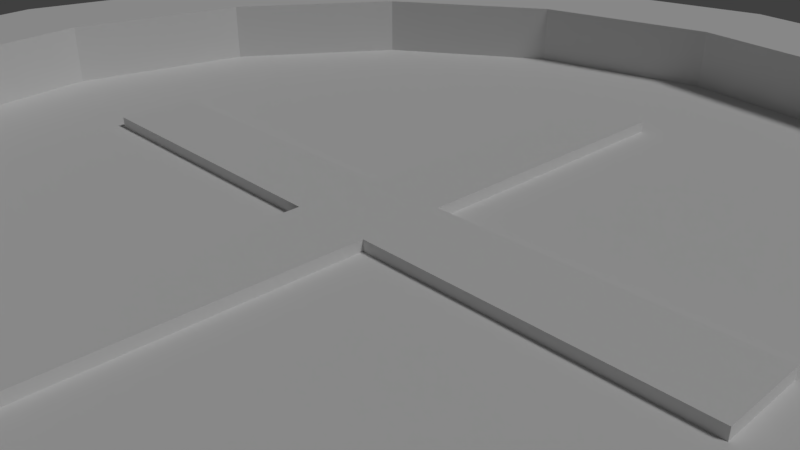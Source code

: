 # Source: coin-plus.blend  (saved by Blender 2.78.0; exported with 4.5.12 LTS)
import bpy
from mathutils import Matrix  # noqa: F401  (used for matrix-valued properties, if any)

bpy.ops.wm.read_factory_settings(use_empty=True)
scene = bpy.context.scene
scene.name = 'Scene'

# ---- collections
col_collection_1 = bpy.data.collections.new('Collection 1'); scene.collection.children.link(col_collection_1)

# ---- world
world_world = bpy.data.worlds.new('World'); scene.world = world_world
world_world.color = (0.05088, 0.05088, 0.05088)
world_world.use_sun_shadow = False
world_world.sun_shadow_jitter_overblur = 0.0
world_world.cycles.sampling_method = 'MANUAL'

# ---- cameras
cam_camera = bpy.data.cameras.new('Camera')
cam_camera.clip_end = 100.0
cam_camera.lens = 35.0
cam_camera.sensor_width = 32.0
cam_camera.sensor_height = 18.0
cam_camera.ortho_scale = 7.314
cam_camera.dof.focus_distance = 0.0

# ---- lights
light_lamp = bpy.data.lights.new('Lamp', 'SUN')
light_lamp.transmission_factor = 0.0
light_lamp.cutoff_distance = 30.0
light_lamp.angle = 0.1993
light_lamp.energy = 1.0
light_lamp.shadow_buffer_clip_start = 1.001
light_lamp.shadow_soft_size = 0.1
light_lamp.shadow_cascade_max_distance = 1000.0

# ---- meshes
me_cylinder = bpy.data.meshes.new('Cylinder')
me_cylinder.from_pydata([(0.0, 10.0, -1.5), (0.0, 10.0, 1.5), (3.827, 9.239, -1.5), (3.827, 9.239, 1.5), (7.071, 7.071, -1.5), (7.071, 7.071, 1.5), (9.239, 3.827, -1.5), (9.239, 3.827, 1.5), (10.0, -4.371e-07, -1.5), (10.0, -4.371e-07, 1.5), (9.239, -3.827, -1.5), (9.239, -3.827, 1.5), (7.071, -7.071, -1.5), (7.071, -7.071, 1.5), (3.827, -9.239, -1.5), (3.827, -9.239, 1.5), (1.51e-06, -10.0, -1.5), (1.51e-06, -10.0, 1.5), (-3.827, -9.239, -1.5), (-3.827, -9.239, 1.5), (-7.071, -7.071, -1.5), (-7.071, -7.071, 1.5), (-9.239, -3.827, -1.5), (-9.239, -3.827, 1.5), (-10.0, 1.192e-07, -1.5), (-10.0, 1.192e-07, 1.5), (-9.239, 3.827, -1.5), (-9.239, 3.827, 1.5), (-7.071, 7.071, -1.5), (-7.071, 7.071, 1.5), (-3.827, 9.239, -1.5), (-3.827, 9.239, 1.5), (1.252e-07, 8.0, 1.5), (3.061, 7.391, 1.5), (5.657, 5.657, 1.5), (7.391, 3.061, 1.5), (8.0, -3.616e-07, 1.5), (7.391, -3.061, 1.5), (5.657, -5.657, 1.5), (3.061, -7.391, 1.5), (1.333e-06, -8.0, 1.5), (-3.061, -7.391, 1.5), (-5.657, -5.657, 1.5), (-7.391, -3.061, 1.5), (-8.0, 8.348e-08, 1.5), (-7.391, 3.061, 1.5), (-5.657, 5.657, 1.5), (-3.061, 7.391, 1.5), (1.252e-07, 8.0, 0.5), (3.061, 7.391, 0.5), (5.657, 5.657, 0.5), (7.391, 3.061, 0.5), (8.0, -3.616e-07, 0.5), (7.391, -3.061, 0.5), (5.657, -5.657, 0.5), (3.061, -7.391, 0.5), (1.333e-06, -8.0, 0.5), (-3.061, -7.391, 0.5), (-5.657, -5.657, 0.5), (-7.391, -3.061, 0.5), (-8.0, 8.348e-08, 0.5), (-7.391, 3.061, 0.5), (-5.657, 5.657, 0.5), (-3.061, 7.391, 0.5), (7.153e-07, 8.941e-08, 0.5), (-5.657, 5.657, -1.5), (-7.391, 3.061, -1.5), (-8.0, 1.073e-07, -1.5), (-7.391, -3.061, -1.5), (-5.657, -5.657, -1.5), (-3.061, -7.391, -1.5), (1.399e-06, -8.0, -1.5), (3.061, -7.391, -1.5), (5.657, -5.657, -1.5), (7.391, -3.061, -1.5), (8.0, -3.378e-07, -1.5), (7.391, 3.061, -1.5), (5.657, 5.657, -1.5), (3.061, 7.391, -1.5), (1.907e-07, 8.0, -1.5), (-3.061, 7.391, -1.5), (-5.657, 5.657, -0.5), (-7.391, 3.061, -0.5), (-8.0, 1.073e-07, -0.5), (-7.391, -3.061, -0.5), (-5.657, -5.657, -0.5), (-3.061, -7.391, -0.5), (1.399e-06, -8.0, -0.5), (3.061, -7.391, -0.5), (5.657, -5.657, -0.5), (7.391, -3.061, -0.5), (8.0, -3.378e-07, -0.5), (7.391, 3.061, -0.5), (5.657, 5.657, -0.5), (3.061, 7.391, -0.5), (1.907e-07, 8.0, -0.5), (-3.061, 7.391, -0.5), (9.537e-07, 5.96e-08, -0.5), (0.6076, 0.6199, 0.6592), (0.6076, 0.6199, -0.6592), (0.6076, -0.6199, 0.6592), (0.6076, -0.6199, -0.6592), (-0.6076, 0.6199, 0.6592), (-0.6076, 0.6199, -0.6592), (-0.6076, -0.6199, 0.6592), (-0.6076, -0.6199, -0.6592), (0.6076, -5.216, -0.6592), (0.6076, -5.216, 0.6592), (-0.6076, -5.216, 0.6592), (-0.6076, -5.216, -0.6592), (5.203, 0.6199, -0.6592), (5.203, 0.6199, 0.6592), (5.203, -0.6199, 0.6592), (5.203, -0.6199, -0.6592), (-0.6076, 5.216, -0.6592), (-0.6076, 5.216, 0.6592), (0.6076, 5.216, 0.6592), (0.6076, 5.216, -0.6592), (-5.203, -0.6199, -0.6592), (-5.203, -0.6199, 0.6592), (-5.203, 0.6199, 0.6592), (-5.203, 0.6199, -0.6592)], [], [(0, 1, 3, 2), (2, 3, 5, 4), (4, 5, 7, 6), (6, 7, 9, 8), (8, 9, 11, 10), (10, 11, 13, 12), (12, 13, 15, 14), (14, 15, 17, 16), (16, 17, 19, 18), (18, 19, 21, 20), (20, 21, 23, 22), (22, 23, 25, 24), (24, 25, 27, 26), (26, 27, 29, 28), (28, 29, 31, 30), (30, 31, 1, 0), (1, 31, 47, 32), (9, 7, 35, 36), (19, 17, 40, 41), (29, 27, 45, 46), (5, 3, 33, 34), (15, 13, 38, 39), (25, 23, 43, 44), (11, 9, 36, 37), (21, 19, 41, 42), (31, 29, 46, 47), (7, 5, 34, 35), (17, 15, 39, 40), (27, 25, 44, 45), (3, 1, 32, 33), (13, 11, 37, 38), (23, 21, 42, 43), (47, 46, 62, 63), (40, 39, 55, 56), (33, 32, 48, 49), (32, 47, 63, 48), (41, 40, 56, 57), (34, 33, 49, 50), (42, 41, 57, 58), (35, 34, 50, 51), (43, 42, 58, 59), (36, 35, 51, 52), (44, 43, 59, 60), (37, 36, 52, 53), (45, 44, 60, 61), (38, 37, 53, 54), (46, 45, 61, 62), (39, 38, 54, 55), (53, 52, 64), (61, 60, 64), (54, 53, 64), (62, 61, 64), (55, 54, 64), (63, 62, 64), (56, 55, 64), (49, 48, 64), (48, 63, 64), (57, 56, 64), (50, 49, 64), (58, 57, 64), (51, 50, 64), (59, 58, 64), (52, 51, 64), (60, 59, 64), (6, 8, 75, 76), (16, 18, 70, 71), (26, 28, 65, 66), (2, 4, 77, 78), (12, 14, 72, 73), (22, 24, 67, 68), (8, 10, 74, 75), (18, 20, 69, 70), (28, 30, 80, 65), (4, 6, 76, 77), (14, 16, 71, 72), (0, 2, 78, 79), (24, 26, 66, 67), (10, 12, 73, 74), (20, 22, 68, 69), (30, 0, 79, 80), (73, 72, 88, 89), (66, 65, 81, 82), (67, 66, 82, 83), (74, 73, 89, 90), (68, 67, 83, 84), (75, 74, 90, 91), (69, 68, 84, 85), (76, 75, 91, 92), (70, 69, 85, 86), (77, 76, 92, 93), (71, 70, 86, 87), (80, 79, 95, 96), (78, 77, 93, 94), (72, 71, 87, 88), (65, 80, 96, 81), (79, 78, 94, 95), (93, 92, 97), (86, 85, 97), (94, 93, 97), (87, 86, 97), (96, 95, 97), (95, 94, 97), (88, 87, 97), (81, 96, 97), (89, 88, 97), (82, 81, 97), (90, 89, 97), (83, 82, 97), (91, 90, 97), (84, 83, 97), (92, 91, 97), (85, 84, 97), (98, 102, 104, 100), (103, 99, 101, 105), (106, 107, 108, 109), (100, 107, 106, 101), (104, 108, 107, 100), (105, 109, 108, 104), (101, 106, 109, 105), (110, 111, 112, 113), (98, 111, 110, 99), (100, 112, 111, 98), (101, 113, 112, 100), (99, 110, 113, 101), (114, 115, 116, 117), (102, 115, 114, 103), (98, 116, 115, 102), (99, 117, 116, 98), (103, 114, 117, 99), (118, 119, 120, 121), (104, 119, 118, 105), (102, 120, 119, 104), (103, 121, 120, 102), (105, 118, 121, 103)])
me_cylinder.use_remesh_preserve_volume = False
me_cylinder.use_remesh_preserve_attributes = False
me_cylinder.use_mirror_vertex_groups = False
me_cylinder.update()

# ---- objects
ob_coin = bpy.data.objects.new('coin', me_cylinder)
ob_lamp = bpy.data.objects.new('Lamp', light_lamp)
ob_camera = bpy.data.objects.new('Camera', cam_camera)

# ---- transforms, parenting, visibility, modifiers, constraints
ob_coin.location = (0.0, 0.0, 0.0)
ob_coin.lineart.crease_threshold = 0.0
ob_lamp.location = (4.076, 1.005, 20.47)
ob_lamp.rotation_euler = (0.6503, 0.05522, 1.866)
ob_lamp.lock_rotations_4d = False
ob_lamp.empty_display_type = 'ARROWS'
ob_lamp.color = (0.0, 0.0, 0.0, 0.0)
ob_lamp.lineart.crease_threshold = 0.0
ob_camera.location = (7.481, -6.508, 5.344)
ob_camera.rotation_euler = (1.109, 0.0, 0.8149)
ob_camera.lock_rotations_4d = False
ob_camera.empty_display_type = 'ARROWS'
ob_camera.color = (0.0, 0.0, 0.0, 0.0)
ob_camera.display_type = 'WIRE'
ob_camera.lineart.crease_threshold = 0.0

# ---- collection membership
col_collection_1.objects.link(ob_coin)
col_collection_1.objects.link(ob_lamp)
col_collection_1.objects.link(ob_camera)

# ---- scene / render settings (as saved in the file)
scene.camera = ob_camera
scene.frame_start = 1; scene.frame_end = 1; scene.frame_set(1)
scene.render.engine = 'CYCLES'
scene.render.resolution_percentage = 50
scene.render.dither_intensity = 0.0
scene.cycles.use_denoising = False
scene.cycles.samples = 128
scene.cycles.sampling_pattern = 'TABULATED_SOBOL'
scene.cycles.light_sampling_threshold = 0.0
scene.cycles.use_adaptive_sampling = False
scene.cycles.use_light_tree = False
scene.cycles.blur_glossy = 0.0
scene.cycles.sample_clamp_indirect = 0.0
scene.view_settings.view_transform = 'Standard'
scene.unit_settings.scale_length = 0.01
bpy.context.view_layer.update()
